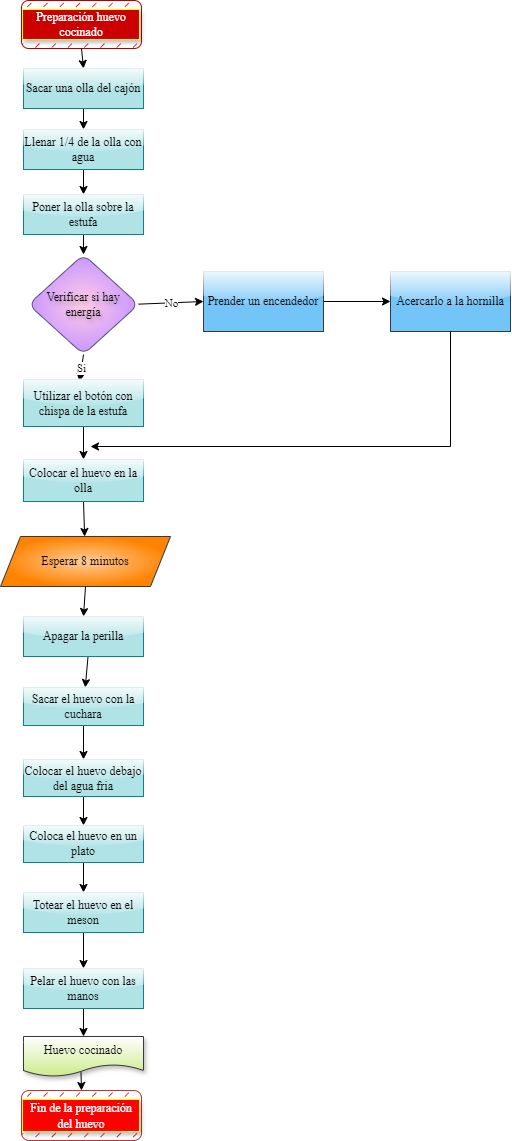

The diagram above was exported from draw.io. Its source (the exported page's mxGraphModel, read from the mxfile embedded in the PNG):
<mxGraphModel dx="757" dy="571" grid="1" gridSize="10" guides="1" tooltips="1" connect="1" arrows="1" fold="1" page="1" pageScale="1" pageWidth="827" pageHeight="1169" math="0" shadow="0">
  <root>
    <mxCell id="0" />
    <mxCell id="1" parent="0" />
    <mxCell id="MaWwOXKIyOaGQi9H5gKS-1" value="Preparación huevo cocinado" style="rounded=1;whiteSpace=wrap;html=1;fillColor=light-dark(#B20000,#181800);strokeColor=#B20000;fontColor=#ffffff;labelBorderColor=light-dark(#F6FF00,#2D3500);labelBackgroundColor=light-dark(#CC0000,#EDEDED);textShadow=1;fillStyle=dashed;fontFamily=Times New Roman;gradientColor=none;" vertex="1" parent="1">
      <mxGeometry x="211" y="20" width="120" height="48" as="geometry" />
    </mxCell>
    <mxCell id="MaWwOXKIyOaGQi9H5gKS-5" value="Verificar si hay energía" style="rhombus;whiteSpace=wrap;html=1;fillColor=light-dark(#FFCCE6,#FF79FF);strokeColor=#56517e;fontFamily=Times New Roman;fillStyle=auto;rounded=1;labelBackgroundColor=none;snapToPoint=0;comic=0;textShadow=1;gradientColor=light-dark(#CC99FF,#B84FFF);gradientDirection=radial;" vertex="1" parent="1">
      <mxGeometry x="218" y="274" width="110" height="100" as="geometry" />
    </mxCell>
    <mxCell id="MaWwOXKIyOaGQi9H5gKS-6" value="Prender un encendedor" style="rounded=0;whiteSpace=wrap;html=1;fontFamily=Times New Roman;fillColor=light-dark(#73c4f7, #182e44);strokeColor=#36393d;glass=1;" vertex="1" parent="1">
      <mxGeometry x="393" y="291" width="120" height="60" as="geometry" />
    </mxCell>
    <mxCell id="MaWwOXKIyOaGQi9H5gKS-7" value="Acercarlo a la hornilla" style="rounded=0;whiteSpace=wrap;html=1;fontFamily=Times New Roman;fillColor=light-dark(#73c4f7, #182e44);strokeColor=#36393d;glass=1;" vertex="1" parent="1">
      <mxGeometry x="580" y="291" width="120" height="60" as="geometry" />
    </mxCell>
    <mxCell id="MaWwOXKIyOaGQi9H5gKS-10" value="Esperar 8 minutos" style="shape=parallelogram;perimeter=parallelogramPerimeter;whiteSpace=wrap;html=1;fixedSize=1;fontFamily=Times New Roman;fillColor=#ffcc99;strokeColor=#36393d;gradientColor=light-dark(#FF8300,#FF0A0A);gradientDirection=radial;" vertex="1" parent="1">
      <mxGeometry x="190" y="556" width="170" height="50" as="geometry" />
    </mxCell>
    <mxCell id="MaWwOXKIyOaGQi9H5gKS-17" value="Huevo cocinado" style="shape=document;whiteSpace=wrap;html=1;boundedLbl=1;fontFamily=Times New Roman;fillColor=#cdeb8b;strokeColor=#36393d;shadow=1;gradientColor=light-dark(#ffffff, #ededed);gradientDirection=north;" vertex="1" parent="1">
      <mxGeometry x="213" y="1056" width="120" height="40" as="geometry" />
    </mxCell>
    <mxCell id="MaWwOXKIyOaGQi9H5gKS-19" value="" style="endArrow=classic;html=1;rounded=0;exitX=0.5;exitY=1;exitDx=0;exitDy=0;entryX=0.5;entryY=0;entryDx=0;entryDy=0;fontFamily=Times New Roman;" edge="1" parent="1" source="MaWwOXKIyOaGQi9H5gKS-1" target="MaWwOXKIyOaGQi9H5gKS-2">
      <mxGeometry width="50" height="50" relative="1" as="geometry">
        <mxPoint x="430" y="146" as="sourcePoint" />
        <mxPoint x="430" y="166" as="targetPoint" />
      </mxGeometry>
    </mxCell>
    <mxCell id="MaWwOXKIyOaGQi9H5gKS-20" value="" style="endArrow=classic;html=1;rounded=0;exitX=0.5;exitY=1;exitDx=0;exitDy=0;entryX=0.5;entryY=0;entryDx=0;entryDy=0;fontFamily=Times New Roman;" edge="1" parent="1" source="MaWwOXKIyOaGQi9H5gKS-2" target="MaWwOXKIyOaGQi9H5gKS-3">
      <mxGeometry width="50" height="50" relative="1" as="geometry">
        <mxPoint x="370" y="196" as="sourcePoint" />
        <mxPoint x="420" y="146" as="targetPoint" />
      </mxGeometry>
    </mxCell>
    <mxCell id="MaWwOXKIyOaGQi9H5gKS-21" value="" style="endArrow=classic;html=1;rounded=0;exitX=0.5;exitY=1;exitDx=0;exitDy=0;entryX=0.5;entryY=0;entryDx=0;entryDy=0;fontFamily=Times New Roman;" edge="1" parent="1" source="MaWwOXKIyOaGQi9H5gKS-3" target="MaWwOXKIyOaGQi9H5gKS-4">
      <mxGeometry width="50" height="50" relative="1" as="geometry">
        <mxPoint x="370" y="196" as="sourcePoint" />
        <mxPoint x="420" y="146" as="targetPoint" />
      </mxGeometry>
    </mxCell>
    <mxCell id="MaWwOXKIyOaGQi9H5gKS-22" value="" style="endArrow=classic;html=1;rounded=0;exitX=0.5;exitY=1;exitDx=0;exitDy=0;entryX=0.5;entryY=0;entryDx=0;entryDy=0;fontFamily=Times New Roman;" edge="1" parent="1" source="MaWwOXKIyOaGQi9H5gKS-4" target="MaWwOXKIyOaGQi9H5gKS-5">
      <mxGeometry width="50" height="50" relative="1" as="geometry">
        <mxPoint x="370" y="196" as="sourcePoint" />
        <mxPoint x="420" y="146" as="targetPoint" />
      </mxGeometry>
    </mxCell>
    <mxCell id="MaWwOXKIyOaGQi9H5gKS-24" value="" style="endArrow=classic;html=1;rounded=0;exitX=1;exitY=0.5;exitDx=0;exitDy=0;entryX=0;entryY=0.5;entryDx=0;entryDy=0;fontFamily=Times New Roman;" edge="1" parent="1" source="MaWwOXKIyOaGQi9H5gKS-6" target="MaWwOXKIyOaGQi9H5gKS-7">
      <mxGeometry width="50" height="50" relative="1" as="geometry">
        <mxPoint x="370" y="336" as="sourcePoint" />
        <mxPoint x="420" y="286" as="targetPoint" />
      </mxGeometry>
    </mxCell>
    <mxCell id="MaWwOXKIyOaGQi9H5gKS-26" value="" style="endArrow=classic;html=1;rounded=0;exitX=0.5;exitY=1;exitDx=0;exitDy=0;fontFamily=Times New Roman;" edge="1" parent="1" source="MaWwOXKIyOaGQi9H5gKS-7">
      <mxGeometry width="50" height="50" relative="1" as="geometry">
        <mxPoint x="370" y="546" as="sourcePoint" />
        <mxPoint x="280" y="466" as="targetPoint" />
        <Array as="points">
          <mxPoint x="640" y="466" />
        </Array>
      </mxGeometry>
    </mxCell>
    <mxCell id="MaWwOXKIyOaGQi9H5gKS-27" value="" style="endArrow=classic;html=1;rounded=0;exitX=0.5;exitY=1;exitDx=0;exitDy=0;entryX=0.5;entryY=0;entryDx=0;entryDy=0;fontFamily=Times New Roman;" edge="1" parent="1" source="MaWwOXKIyOaGQi9H5gKS-8" target="MaWwOXKIyOaGQi9H5gKS-9">
      <mxGeometry width="50" height="50" relative="1" as="geometry">
        <mxPoint x="370" y="546" as="sourcePoint" />
        <mxPoint x="420" y="496" as="targetPoint" />
      </mxGeometry>
    </mxCell>
    <mxCell id="MaWwOXKIyOaGQi9H5gKS-29" value="&lt;font face=&quot;Times New Roman&quot;&gt;Fin de la preparación del huevo&lt;/font&gt;" style="rounded=1;whiteSpace=wrap;html=1;fillColor=#B20000;strokeColor=light-dark(#be3434, #ffacac);fontColor=#ffffff;labelBorderColor=light-dark(#f6ff00, #ededed);labelBackgroundColor=light-dark(#ff0000, #ededed);textShadow=1;fillStyle=dashed;fontFamily=Tahoma;" vertex="1" parent="1">
      <mxGeometry x="211" y="1110" width="120" height="50" as="geometry" />
    </mxCell>
    <mxCell id="MaWwOXKIyOaGQi9H5gKS-30" value="" style="endArrow=classic;html=1;rounded=0;exitX=0.5;exitY=1;exitDx=0;exitDy=0;fontFamily=Times New Roman;" edge="1" parent="1" source="MaWwOXKIyOaGQi9H5gKS-9" target="MaWwOXKIyOaGQi9H5gKS-10">
      <mxGeometry width="50" height="50" relative="1" as="geometry">
        <mxPoint x="370" y="746" as="sourcePoint" />
        <mxPoint x="420" y="696" as="targetPoint" />
      </mxGeometry>
    </mxCell>
    <mxCell id="MaWwOXKIyOaGQi9H5gKS-31" value="" style="endArrow=classic;html=1;rounded=0;exitX=0.5;exitY=1;exitDx=0;exitDy=0;entryX=0.5;entryY=0;entryDx=0;entryDy=0;fontFamily=Times New Roman;" edge="1" parent="1" source="MaWwOXKIyOaGQi9H5gKS-10" target="MaWwOXKIyOaGQi9H5gKS-16">
      <mxGeometry width="50" height="50" relative="1" as="geometry">
        <mxPoint x="370" y="676" as="sourcePoint" />
        <mxPoint x="420" y="626" as="targetPoint" />
      </mxGeometry>
    </mxCell>
    <mxCell id="MaWwOXKIyOaGQi9H5gKS-32" value="" style="endArrow=classic;html=1;rounded=0;exitX=0.538;exitY=0.992;exitDx=0;exitDy=0;exitPerimeter=0;fontFamily=Times New Roman;" edge="1" parent="1" source="MaWwOXKIyOaGQi9H5gKS-16" target="MaWwOXKIyOaGQi9H5gKS-11">
      <mxGeometry width="50" height="50" relative="1" as="geometry">
        <mxPoint x="370" y="676" as="sourcePoint" />
        <mxPoint x="420" y="626" as="targetPoint" />
      </mxGeometry>
    </mxCell>
    <mxCell id="MaWwOXKIyOaGQi9H5gKS-36" value="" style="endArrow=classic;html=1;rounded=0;entryX=0;entryY=0.5;entryDx=0;entryDy=0;fontFamily=Times New Roman;" edge="1" parent="1" target="MaWwOXKIyOaGQi9H5gKS-6">
      <mxGeometry relative="1" as="geometry">
        <mxPoint x="328" y="323.65999999999997" as="sourcePoint" />
        <mxPoint x="428" y="323.65999999999997" as="targetPoint" />
      </mxGeometry>
    </mxCell>
    <mxCell id="MaWwOXKIyOaGQi9H5gKS-37" value="No" style="edgeLabel;resizable=0;html=1;;align=center;verticalAlign=middle;fontFamily=Times New Roman;" connectable="0" vertex="1" parent="MaWwOXKIyOaGQi9H5gKS-36">
      <mxGeometry relative="1" as="geometry" />
    </mxCell>
    <mxCell id="MaWwOXKIyOaGQi9H5gKS-40" value="" style="endArrow=classic;html=1;rounded=0;exitX=0.5;exitY=1;exitDx=0;exitDy=0;entryX=0.467;entryY=0.047;entryDx=0;entryDy=0;entryPerimeter=0;fontFamily=Times New Roman;" edge="1" parent="1" source="MaWwOXKIyOaGQi9H5gKS-5" target="MaWwOXKIyOaGQi9H5gKS-8">
      <mxGeometry relative="1" as="geometry">
        <mxPoint x="340" y="246" as="sourcePoint" />
        <mxPoint x="440" y="246" as="targetPoint" />
      </mxGeometry>
    </mxCell>
    <mxCell id="MaWwOXKIyOaGQi9H5gKS-41" value="Si" style="edgeLabel;resizable=0;html=1;;align=center;verticalAlign=middle;fontFamily=Times New Roman;" connectable="0" vertex="1" parent="MaWwOXKIyOaGQi9H5gKS-40">
      <mxGeometry relative="1" as="geometry" />
    </mxCell>
    <mxCell id="MaWwOXKIyOaGQi9H5gKS-42" value="" style="endArrow=classic;html=1;rounded=0;exitX=0.5;exitY=1;exitDx=0;exitDy=0;entryX=0.5;entryY=0;entryDx=0;entryDy=0;fontFamily=Times New Roman;" edge="1" parent="1" source="MaWwOXKIyOaGQi9H5gKS-11" target="MaWwOXKIyOaGQi9H5gKS-12">
      <mxGeometry width="50" height="50" relative="1" as="geometry">
        <mxPoint x="370" y="676" as="sourcePoint" />
        <mxPoint x="420" y="626" as="targetPoint" />
      </mxGeometry>
    </mxCell>
    <mxCell id="MaWwOXKIyOaGQi9H5gKS-43" value="" style="endArrow=classic;html=1;rounded=0;exitX=0.5;exitY=1;exitDx=0;exitDy=0;entryX=0.5;entryY=0;entryDx=0;entryDy=0;fontFamily=Times New Roman;" edge="1" parent="1" source="MaWwOXKIyOaGQi9H5gKS-12" target="MaWwOXKIyOaGQi9H5gKS-13">
      <mxGeometry width="50" height="50" relative="1" as="geometry">
        <mxPoint x="370" y="676" as="sourcePoint" />
        <mxPoint x="420" y="626" as="targetPoint" />
      </mxGeometry>
    </mxCell>
    <mxCell id="MaWwOXKIyOaGQi9H5gKS-44" value="" style="endArrow=classic;html=1;rounded=0;exitX=0.5;exitY=1;exitDx=0;exitDy=0;entryX=0.5;entryY=0;entryDx=0;entryDy=0;fontFamily=Times New Roman;" edge="1" parent="1" source="MaWwOXKIyOaGQi9H5gKS-13" target="MaWwOXKIyOaGQi9H5gKS-14">
      <mxGeometry width="50" height="50" relative="1" as="geometry">
        <mxPoint x="370" y="950" as="sourcePoint" />
        <mxPoint x="420" y="900" as="targetPoint" />
      </mxGeometry>
    </mxCell>
    <mxCell id="MaWwOXKIyOaGQi9H5gKS-45" value="" style="endArrow=classic;html=1;rounded=0;exitX=0.5;exitY=1;exitDx=0;exitDy=0;entryX=0.5;entryY=0;entryDx=0;entryDy=0;fontFamily=Times New Roman;" edge="1" parent="1" source="MaWwOXKIyOaGQi9H5gKS-14" target="MaWwOXKIyOaGQi9H5gKS-15">
      <mxGeometry width="50" height="50" relative="1" as="geometry">
        <mxPoint x="370" y="950" as="sourcePoint" />
        <mxPoint x="420" y="900" as="targetPoint" />
      </mxGeometry>
    </mxCell>
    <mxCell id="MaWwOXKIyOaGQi9H5gKS-46" value="" style="endArrow=classic;html=1;rounded=0;exitX=0.5;exitY=1;exitDx=0;exitDy=0;entryX=0.5;entryY=0;entryDx=0;entryDy=0;fontFamily=Times New Roman;" edge="1" parent="1" source="MaWwOXKIyOaGQi9H5gKS-15" target="MaWwOXKIyOaGQi9H5gKS-17">
      <mxGeometry width="50" height="50" relative="1" as="geometry">
        <mxPoint x="370" y="950" as="sourcePoint" />
        <mxPoint x="420" y="900" as="targetPoint" />
      </mxGeometry>
    </mxCell>
    <mxCell id="MaWwOXKIyOaGQi9H5gKS-47" value="" style="endArrow=classic;html=1;rounded=0;exitX=0.479;exitY=0.894;exitDx=0;exitDy=0;exitPerimeter=0;entryX=0.5;entryY=0;entryDx=0;entryDy=0;fontFamily=Times New Roman;" edge="1" parent="1" source="MaWwOXKIyOaGQi9H5gKS-17" target="MaWwOXKIyOaGQi9H5gKS-29">
      <mxGeometry width="50" height="50" relative="1" as="geometry">
        <mxPoint x="370" y="950" as="sourcePoint" />
        <mxPoint x="420" y="900" as="targetPoint" />
      </mxGeometry>
    </mxCell>
    <mxCell id="MaWwOXKIyOaGQi9H5gKS-2" value="Sacar una olla del cajón" style="rounded=0;whiteSpace=wrap;html=1;fontFamily=Times New Roman;fillColor=#b0e3e6;strokeColor=#0e8088;comic=0;treeMoving=0;treeFolding=0;resizeWidth=0;glass=1;shadow=0;gradientColor=none;fillStyle=auto;" vertex="1" parent="1">
      <mxGeometry x="213" y="88" width="120" height="40" as="geometry" />
    </mxCell>
    <mxCell id="MaWwOXKIyOaGQi9H5gKS-3" value="Llenar 1/4 de la olla con agua" style="rounded=0;whiteSpace=wrap;html=1;fontFamily=Times New Roman;fillColor=#b0e3e6;strokeColor=#0e8088;comic=0;treeMoving=0;treeFolding=0;resizeWidth=0;glass=1;shadow=0;gradientColor=none;fillStyle=auto;" vertex="1" parent="1">
      <mxGeometry x="213" y="149" width="120" height="40" as="geometry" />
    </mxCell>
    <mxCell id="MaWwOXKIyOaGQi9H5gKS-4" value="Poner la olla sobre la estufa" style="rounded=0;whiteSpace=wrap;html=1;fontFamily=Times New Roman;fillColor=#b0e3e6;strokeColor=#0e8088;comic=0;treeMoving=0;treeFolding=0;resizeWidth=0;glass=1;shadow=0;gradientColor=none;fillStyle=auto;" vertex="1" parent="1">
      <mxGeometry x="213" y="214" width="120" height="40" as="geometry" />
    </mxCell>
    <mxCell id="MaWwOXKIyOaGQi9H5gKS-8" value="Utilizar el botón con chispa de la estufa" style="rounded=0;whiteSpace=wrap;html=1;fontFamily=Times New Roman;fillColor=#b0e3e6;strokeColor=#0e8088;comic=0;treeMoving=0;treeFolding=0;resizeWidth=0;glass=1;shadow=0;gradientColor=none;fillStyle=auto;" vertex="1" parent="1">
      <mxGeometry x="213" y="399" width="120" height="47" as="geometry" />
    </mxCell>
    <mxCell id="MaWwOXKIyOaGQi9H5gKS-9" value="Colocar el huevo en la olla" style="rounded=0;whiteSpace=wrap;html=1;fontFamily=Times New Roman;fillColor=#b0e3e6;strokeColor=#0e8088;comic=0;treeMoving=0;treeFolding=0;resizeWidth=0;glass=1;shadow=0;gradientColor=none;fillStyle=auto;" vertex="1" parent="1">
      <mxGeometry x="213" y="479" width="120" height="42" as="geometry" />
    </mxCell>
    <mxCell id="MaWwOXKIyOaGQi9H5gKS-11" value="Sacar el huevo con la cuchara" style="rounded=0;whiteSpace=wrap;html=1;fontFamily=Times New Roman;fillColor=#b0e3e6;strokeColor=#0e8088;comic=0;treeMoving=0;treeFolding=0;resizeWidth=0;glass=1;shadow=0;gradientColor=none;fillStyle=auto;" vertex="1" parent="1">
      <mxGeometry x="213" y="707" width="120" height="38" as="geometry" />
    </mxCell>
    <mxCell id="MaWwOXKIyOaGQi9H5gKS-12" value="Colocar el huevo debajo del agua fria" style="rounded=0;whiteSpace=wrap;html=1;fontFamily=Times New Roman;fillColor=#b0e3e6;strokeColor=#0e8088;comic=0;treeMoving=0;treeFolding=0;resizeWidth=0;glass=1;shadow=0;gradientColor=none;fillStyle=auto;" vertex="1" parent="1">
      <mxGeometry x="213" y="779" width="120" height="37" as="geometry" />
    </mxCell>
    <mxCell id="MaWwOXKIyOaGQi9H5gKS-13" value="Coloca el huevo en un plato" style="rounded=0;whiteSpace=wrap;html=1;fontFamily=Times New Roman;fillColor=#b0e3e6;strokeColor=#0e8088;comic=0;treeMoving=0;treeFolding=0;resizeWidth=0;glass=1;shadow=0;gradientColor=none;fillStyle=auto;" vertex="1" parent="1">
      <mxGeometry x="213" y="845" width="120" height="37" as="geometry" />
    </mxCell>
    <mxCell id="MaWwOXKIyOaGQi9H5gKS-14" value="Totear el huevo en el meson" style="rounded=0;whiteSpace=wrap;html=1;fontFamily=Times New Roman;fillColor=#b0e3e6;strokeColor=#0e8088;comic=0;treeMoving=0;treeFolding=0;resizeWidth=0;glass=1;shadow=0;gradientColor=none;fillStyle=auto;" vertex="1" parent="1">
      <mxGeometry x="213" y="912" width="120" height="40" as="geometry" />
    </mxCell>
    <mxCell id="MaWwOXKIyOaGQi9H5gKS-15" value="Pelar el huevo con las manos" style="rounded=0;whiteSpace=wrap;html=1;fontFamily=Times New Roman;fillColor=#b0e3e6;strokeColor=#0e8088;comic=0;treeMoving=0;treeFolding=0;resizeWidth=0;glass=1;shadow=0;gradientColor=none;fillStyle=auto;" vertex="1" parent="1">
      <mxGeometry x="213" y="988" width="120" height="40" as="geometry" />
    </mxCell>
    <mxCell id="MaWwOXKIyOaGQi9H5gKS-16" value="Apagar la perilla" style="rounded=0;whiteSpace=wrap;html=1;fontFamily=Times New Roman;fillColor=#b0e3e6;strokeColor=#0e8088;comic=0;treeMoving=0;treeFolding=0;resizeWidth=0;glass=1;shadow=0;gradientColor=none;fillStyle=auto;" vertex="1" parent="1">
      <mxGeometry x="213" y="636" width="120" height="40" as="geometry" />
    </mxCell>
  </root>
</mxGraphModel>